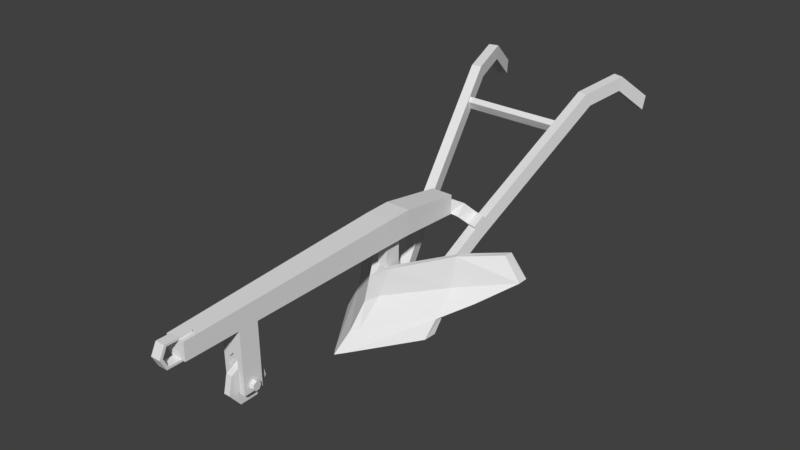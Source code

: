 # Source: arador.blend  (saved by Blender 2.79.0; exported with 4.5.12 LTS)
import bpy
from mathutils import Matrix  # noqa: F401  (used for matrix-valued properties, if any)

bpy.ops.wm.read_factory_settings(use_empty=True)
scene = bpy.context.scene
scene.name = 'Scene'

# ---- collections
col_collection_1 = bpy.data.collections.new('Collection 1'); scene.collection.children.link(col_collection_1)

# ---- world
world_world = bpy.data.worlds.new('World'); scene.world = world_world
world_world.color = (0.05088, 0.05088, 0.05088)
world_world.use_sun_shadow = False
world_world.sun_shadow_jitter_overblur = 0.0
world_world.cycles.sampling_method = 'MANUAL'

# ---- meshes
me_cube_002 = bpy.data.meshes.new('Cube.002')
me_cube_002.from_pydata([(-0.06776, -1.0, 0.7569), (-0.06776, -1.0, 0.8841), (-0.07972, 1.311, 0.7569), (-0.07972, 1.311, 0.8995), (0.0, -1.0, 0.7569), (0.0, -1.0, 0.8841), (0.0, 1.311, 0.7569), (0.0, 1.311, 0.8995), (-0.03651, 0.8117, 0.788), (-0.03651, 0.6912, 0.788), (-0.092, 0.6552, 0.9625), (-0.092, 0.8478, 0.9668), (0.0, 0.6912, 0.788), (0.0, 0.8117, 0.788), (0.0, 0.8478, 0.9668), (0.0, 0.6552, 0.9625), (-0.092, 0.8478, 0.788), (-0.092, 0.6552, 0.788), (0.0, 0.6552, 0.788), (0.0, 0.8478, 0.788), (-0.03651, 0.8117, 0.1521), (-0.03651, 0.6912, 0.1521), (0.0, 0.6912, 0.1521), (0.0, 0.8117, 0.1521), (0.0, 0.6912, 0.2552), (0.0, 0.8117, 0.2552), (-0.03651, 0.8117, 0.2552), (-0.03651, 0.6912, 0.2552), (-0.1747, 1.082, 0.2842), (-0.1039, 1.1, 0.2842), (-0.09137, 1.051, 0.3739), (-0.1621, 1.033, 0.3739), (-0.4975, 2.326, 1.338), (-0.4267, 2.344, 1.338), (-0.4149, 2.297, 1.429), (-0.4857, 2.279, 1.429), (-0.5667, 2.595, 1.387), (-0.496, 2.613, 1.387), (-0.4998, 2.628, 1.489), (-0.5706, 2.61, 1.489), (-0.6352, 2.839, 1.191), (-0.5644, 2.857, 1.192), (-0.5706, 2.877, 1.293), (-0.6414, 2.859, 1.292), (-0.03651, 0.3812, 0.1521), (0.0, 0.3124, 0.1521), (0.0, 0.4364, 0.2552), (-0.03651, 0.4847, 0.2552), (-0.03721, 0.2645, 0.1521), (0.0, 0.2132, 0.1521), (0.0, 0.368, 0.2552), (-0.03653, 0.418, 0.2552), (0.0, 0.5122, 0.4091), (-0.4906, 1.122, 0.331), (0.0, 0.6231, 0.4324), (-0.4907, 1.044, 0.331), (-0.06157, 0.7422, 0.6008), (0.0, 0.6488, 0.5849), (-0.06911, 0.6714, 0.6023), (0.0, 0.5627, 0.5659), (-0.5509, 1.282, 0.6135), (-0.5508, 1.358, 0.6044), (-0.342, 0.8125, 0.1521), (-0.3367, 0.9071, 0.2552), (-0.3368, 0.8291, 0.2552), (-0.3371, 0.7172, 0.1521), (-0.3367, 1.094, 0.6334), (-0.3368, 1.031, 0.6361), (-0.03653, 0.6155, 0.4152), (-0.671, 1.287, 0.444), (-0.03651, 0.6639, 0.4211), (-0.671, 1.366, 0.444), (-0.3657, 1.048, 0.4222), (-0.3368, 0.9861, 0.4222), (-0.2132, 1.502, 0.6515), (-0.284, 1.484, 0.6515), (-0.4521, 2.147, 1.192), (-0.376, 2.144, 1.197), (-0.1817, 1.378, 0.6799), (-0.3681, 2.113, 1.257), (-0.4402, 2.1, 1.283), (-0.4368, 2.087, 1.143), (-0.1941, 1.427, 0.59), (-0.3674, 2.11, 1.169), (-0.3594, 2.078, 1.229), (-0.4249, 2.039, 1.234), (-0.2649, 1.409, 0.59), (-0.2525, 1.36, 0.6799), (-0.2009, 1.453, 0.7415), (-0.2717, 1.436, 0.7415), (-0.342, 0.8117, 0.1521), (-0.2595, 0.6912, 0.1521), (0.0, 0.6912, 0.1521), (-0.2737, 0.8117, 0.2552), (-0.1849, 0.6912, 0.2552), (-0.1156, 0.8117, 0.2552), (-0.1156, 0.6912, 0.2552), (-0.1156, 0.8117, 0.1521), (-0.1156, 0.6912, 0.1521), (-0.3541, 2.057, 1.234), (-0.3694, 2.118, 1.283), (-0.3814, 2.165, 1.192), (-0.366, 2.104, 1.143), (0.0, 2.078, 1.229), (0.0, 2.111, 1.257), (0.0, 2.141, 1.197), (0.0, 2.108, 1.169), (-0.2681, 1.421, 0.7602), (-0.1973, 1.439, 0.7602), (-0.2489, 1.346, 0.6985), (-0.1781, 1.363, 0.6985), (-0.07338, -0.6161, 0.7641), (0.0, -0.6161, 0.9023), (-0.07338, -0.6161, 0.9023), (0.0, -0.6161, 0.7641), (-0.07541, -0.4777, 0.9089), (0.0, -0.4777, 0.7667), (-0.07541, -0.4777, 0.7667), (0.0, -0.4777, 0.9089), (-0.07541, -0.4717, 0.3209), (-0.07338, -0.6101, 0.3184), (-0.03373, -0.6101, 0.3184), (-0.03373, -0.4717, 0.3209), (-0.03373, -0.6132, 0.5476), (-0.03373, -0.4748, 0.5502), (0.0, -0.614, 0.5906), (0.0, -0.4756, 0.5932), (-0.02243, -0.3949, 0.3359), (-0.02243, -0.4242, 0.4603), (-0.02243, -0.5398, 0.5149), (-0.02243, -0.6545, 0.4587), (-0.02243, -0.6821, 0.3339), (-0.02243, -0.6017, 0.2345), (-0.02243, -0.4739, 0.2355), (-0.02243, -0.5055, 0.3603), (-0.02243, -0.5123, 0.3891), (-0.02243, -0.539, 0.4017), (-0.02243, -0.5655, 0.3887), (-0.02243, -0.5718, 0.3599), (-0.02243, -0.5533, 0.3369), (-0.02243, -0.5237, 0.3371), (0.0, -0.3949, 0.3359), (0.0, -0.4242, 0.4603), (0.0, -0.5398, 0.5149), (0.0, -0.6545, 0.4587), (0.0, -0.6821, 0.3339), (0.0, -0.6017, 0.2345), (0.0, -0.4739, 0.2355), (-0.1038, -0.539, 0.3677), (0.0, 1.332, 0.7577), (0.0, 1.333, 0.8553), (0.0, 1.309, 0.8562), (0.0, 1.308, 0.7586), (-0.1177, 1.333, 0.74), (-0.06889, 1.333, 0.7588), (-0.06769, 1.309, 0.7598), (-0.1298, 1.316, 0.7508), (-0.1441, 1.368, 0.8371), (-0.07408, 1.31, 0.8574), (-0.07529, 1.334, 0.8564), (-0.132, 1.385, 0.8263), (-0.06907, -0.9103, 0.7586), (0.0, -0.9103, 0.8884), (-0.06907, -0.9103, 0.8884), (0.0, -0.9103, 0.7586), (-0.0346, -0.9103, 0.8884), (-0.03426, -0.9103, 0.7586), (-0.0346, -1.0, 0.8841), (-0.03434, -1.0, 0.7569), (0.0, -0.9103, 0.9043), (0.0, -1.0, 0.899), (-0.03434, -1.0, 0.7413), (0.0, -1.0, 0.7413), (0.0, -0.9103, 0.7434), (-0.0346, -0.9103, 0.9043), (-0.03426, -0.9103, 0.7434), (-0.0346, -1.0, 0.899), (-0.03434, -1.087, 0.7569), (0.0, -1.087, 0.7569), (0.0, -1.086, 0.8841), (-0.0346, -1.086, 0.8841), (-0.03434, -1.1, 0.7413), (0.0, -1.1, 0.7413), (0.0, -1.1, 0.899), (-0.0346, -1.1, 0.899), (-0.03447, -1.118, 0.8205), (0.0, -1.118, 0.8205), (-0.03447, -1.14, 0.8202), (0.0, -1.14, 0.8202), (-0.1014, -0.5126, 0.3891), (-0.1008, -0.5059, 0.3603), (-0.1038, -0.5392, 0.4017), (-0.1062, -0.5656, 0.3887), (-0.1068, -0.5719, 0.3599), (-0.1051, -0.5534, 0.3369), (-0.1024, -0.524, 0.3371)], [], [(16, 11, 3, 2), (2, 3, 7, 6), (168, 167, 1, 0), (166, 164, 173, 175), (176, 167, 180, 184), (7, 3, 11, 14), (14, 11, 10, 15), (2, 6, 19, 16), (117, 115, 10, 17), (17, 10, 11, 16), (8, 9, 17, 16), (13, 8, 16, 19), (9, 12, 18, 17), (20, 23, 22, 21), (96, 95, 93, 94), (12, 9, 27, 24), (9, 8, 26, 27), (8, 13, 25, 26), (31, 30, 78, 87), (28, 31, 87, 86), (95, 26, 30, 31), (76, 80, 35, 32), (89, 87, 109, 107), (32, 36, 37, 33), (101, 76, 32, 33), (80, 100, 34, 35), (100, 101, 33, 34), (35, 34, 38, 39), (37, 36, 40, 41), (34, 33, 37, 38), (35, 39, 36, 32), (43, 42, 41, 40), (39, 38, 42, 43), (38, 37, 41, 42), (36, 39, 43, 40), (47, 63, 72, 70), (27, 21, 44, 47), (21, 22, 45, 44), (24, 27, 47, 46), (50, 51, 48, 49), (44, 45, 49, 48), (73, 68, 58, 67), (55, 64, 73), (53, 63, 64, 55), (63, 62, 65, 64), (57, 56, 58, 59), (67, 66, 61, 60), (68, 52, 59, 58), (54, 70, 56, 57), (72, 71, 61, 66), (71, 69, 60, 61), (70, 72, 66, 56), (58, 56, 66, 67), (48, 51, 64, 65), (44, 48, 65, 62), (69, 73, 67, 60), (47, 44, 62, 63), (53, 55, 69, 71), (53, 71, 72), (46, 47, 70, 54), (51, 50, 52, 68), (64, 51, 68, 73), (85, 99, 100, 80), (88, 74, 102, 99), (102, 81, 76, 101), (79, 84, 103, 104), (81, 85, 80, 76), (86, 87, 89, 75), (75, 89, 85, 81), (89, 88, 99, 85), (74, 75, 81, 102), (29, 30, 26, 20), (87, 78, 110, 109), (82, 86, 75, 74), (29, 28, 86, 82), (94, 93, 90, 91), (97, 98, 91, 90), (98, 96, 94, 91), (22, 21, 98, 91, 92), (95, 97, 90, 93), (97, 28, 29, 20), (27, 26, 95, 96), (20, 21, 98, 97), (21, 27, 96, 98), (30, 29, 82, 78), (28, 97, 95, 31), (20, 26, 25, 23), (84, 79, 100, 99), (77, 83, 102, 101), (83, 84, 99, 102), (79, 77, 101, 100), (77, 79, 104, 105), (83, 77, 105, 106), (84, 83, 106, 103), (155, 154, 149, 152), (74, 88, 78, 82), (109, 110, 108, 107), (69, 55, 73), (63, 53, 72), (161, 163, 113, 111), (118, 115, 113, 112), (117, 124, 122, 119), (17, 18, 116, 117), (15, 10, 115, 118), (111, 113, 115, 117), (119, 122, 121, 120), (121, 123, 111, 120), (114, 111, 125), (117, 126, 124), (125, 111, 123), (123, 124, 126, 125), (117, 116, 126), (111, 117, 119, 120), (122, 124, 123, 121), (132, 139, 140, 133), (133, 140, 134, 127), (127, 134, 135, 128), (128, 135, 136, 129), (129, 136, 137, 130), (130, 137, 138, 131), (131, 138, 139, 132), (129, 143, 142, 128), (127, 141, 147, 133), (132, 146, 145, 131), (130, 144, 143, 129), (128, 142, 141, 127), (133, 147, 146, 132), (131, 145, 144, 130), (140, 139, 194, 195), (138, 137, 192, 193), (136, 135, 189, 191), (134, 140, 195, 190), (139, 138, 193, 194), (137, 136, 191, 192), (135, 134, 190, 189), (88, 89, 107, 108), (149, 150, 151, 152), (159, 158, 151, 150), (158, 155, 152, 151), (154, 159, 150, 149), (78, 88, 160, 153), (153, 160, 159, 154), (108, 110, 156, 157), (157, 156, 155, 158), (88, 108, 157, 160), (160, 157, 158, 159), (110, 78, 153, 156), (156, 153, 154, 155), (0, 1, 163, 161), (112, 165, 162), (111, 114, 166, 161), (165, 112, 113, 163), (166, 114, 164), (4, 5, 167, 168), (167, 165, 163, 1), (161, 166, 168, 0), (175, 173, 172, 171), (169, 174, 176, 170), (162, 165, 174, 169), (167, 5, 179, 180), (165, 167, 176, 174), (168, 166, 175, 171), (177, 181, 187, 185), (183, 184, 187, 188), (4, 168, 177, 178), (170, 176, 184, 183), (168, 171, 181, 177), (171, 172, 182, 181), (186, 185, 187, 188), (180, 179, 186, 185), (178, 177, 185, 186), (181, 182, 188, 187), (184, 180, 185, 187), (148, 189, 190), (148, 191, 189), (148, 192, 191), (148, 193, 192), (148, 194, 193), (148, 195, 194), (148, 190, 195)])
me_cube_002.use_remesh_preserve_volume = False
me_cube_002.use_remesh_preserve_attributes = False
me_cube_002.use_mirror_vertex_groups = False
me_cube_002.update()

# ---- objects
ob_cube_001 = bpy.data.objects.new('Cube.001', me_cube_002)

# ---- transforms, parenting, visibility, modifiers, constraints
ob_cube_001.location = (0.0, 0.0, 0.0)
ob_cube_001.lineart.crease_threshold = 0.0
_m = ob_cube_001.modifiers.new('Mirror', 'MIRROR')
_m.use_clip = True

# ---- collection membership
col_collection_1.objects.link(ob_cube_001)

# ---- scene / render settings (as saved in the file)
scene.frame_start = 1; scene.frame_end = 1; scene.frame_set(1)
scene.render.engine = 'BLENDER_EEVEE_NEXT'
scene.render.resolution_percentage = 50
scene.render.dither_intensity = 0.0
scene.cycles.use_denoising = False
scene.cycles.samples = 128
scene.cycles.sampling_pattern = 'TABULATED_SOBOL'
scene.cycles.use_adaptive_sampling = False
scene.cycles.use_light_tree = False
scene.cycles.blur_glossy = 0.0
scene.cycles.sample_clamp_indirect = 0.0
scene.view_settings.view_transform = 'Standard'
bpy.context.view_layer.update()

# ---- added for rendering (the .blend has no active camera and no usable light): camera, sun
cam_auto = bpy.data.cameras.new('AutoCamera')
cam_auto.lens = 50.0
cam_auto.sensor_width = 36.0
cam_auto.clip_end = 1000.0
ob_auto_camera = bpy.data.objects.new('AutoCamera', cam_auto)
scene.collection.objects.link(ob_auto_camera)
ob_auto_camera.location = (4.10921, -4.06277, 4.1077)
ob_auto_camera.rotation_euler = (1.09748, -7.21219e-08, 0.694738)
scene.camera = ob_auto_camera
light_auto_sun = bpy.data.lights.new('AutoSun', 'SUN')
light_auto_sun.energy = 3.0
light_auto_sun.angle = 0.0523599
ob_auto_sun = bpy.data.objects.new('AutoSun', light_auto_sun)
scene.collection.objects.link(ob_auto_sun)
ob_auto_sun.rotation_euler = (0.872665, 0.174533, 0.523599)
bpy.context.view_layer.update()
